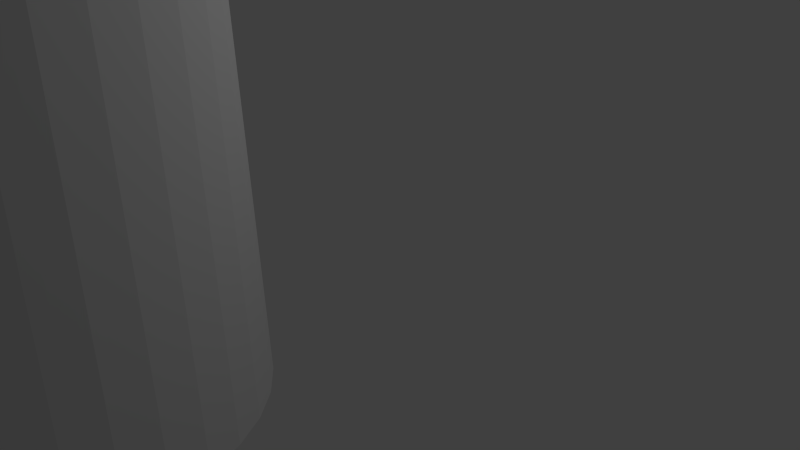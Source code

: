 # Source: aeropuerto_torres.blend  (saved by Blender 2.71.0; exported with 4.5.12 LTS)
import bpy
from mathutils import Matrix  # noqa: F401  (used for matrix-valued properties, if any)

bpy.ops.wm.read_factory_settings(use_empty=True)
scene = bpy.context.scene
scene.name = 'Scene'

# ---- collections
col_collection_1 = bpy.data.collections.new('Collection 1'); scene.collection.children.link(col_collection_1)

# ---- world
world_world = bpy.data.worlds.new('World'); scene.world = world_world
world_world.color = (0.05088, 0.05088, 0.05088)
world_world.use_sun_shadow = False
world_world.sun_shadow_jitter_overblur = 0.0
world_world.cycles.sampling_method = 'MANUAL'
world_world.cycles.sample_map_resolution = 256

# ---- cameras
cam_camera = bpy.data.cameras.new('Camera')
cam_camera.clip_end = 100.0
cam_camera.lens = 35.0
cam_camera.sensor_width = 32.0
cam_camera.sensor_height = 18.0
cam_camera.ortho_scale = 7.314
cam_camera.dof.focus_distance = 0.0
cam_camera.dof.aperture_fstop = 128.0

# ---- lights
light_lamp = bpy.data.lights.new('Lamp', 'POINT')
light_lamp.transmission_factor = 0.0
light_lamp.cutoff_distance = 30.0
light_lamp.energy = 100.0
light_lamp.shadow_buffer_clip_start = 1.001
light_lamp.shadow_soft_size = 0.1
light_lamp.shadow_maximum_resolution = 0.006
light_lamp.use_absolute_resolution = True
light_lamp.cycles.use_multiple_importance_sampling = False

# ---- meshes
me_circle_001 = bpy.data.meshes.new('Circle.001')
me_circle_001.from_pydata([(0.2094, 2.037, -1.537), (-0.102, 2.007, -1.537), (-0.4013, 1.916, -1.537), (-0.6772, 1.768, -1.537), (-0.9191, 1.57, -1.537), (-1.118, 1.328, -1.537), (-1.265, 1.052, -1.537), (-1.356, 0.7526, -1.537), (-1.387, 0.4413, -1.537), (-1.356, 0.13, -1.537), (-1.265, -0.1694, -1.537), (-1.118, -0.4453, -1.537), (-0.9191, -0.6872, -1.537), (-0.6772, -0.8856, -1.537), (-0.4013, -1.033, -1.537), (-0.102, -1.124, -1.537), (0.2094, -1.155, -1.537), (0.5207, -1.124, -1.537), (0.8201, -1.033, -1.537), (1.096, -0.8856, -1.537), (1.338, -0.6872, -1.537), (1.536, -0.4453, -1.537), (1.684, -0.1694, -1.537), (1.775, 0.13, -1.537), (1.805, 0.4413, -1.537), (1.775, 0.7526, -1.537), (1.684, 1.052, -1.537), (1.536, 1.328, -1.537), (1.338, 1.57, -1.537), (1.096, 1.768, -1.537), (0.8201, 1.916, -1.537), (0.5207, 2.007, -1.537)], [], [(1, 2, 3, 4, 5, 6, 7, 8, 9, 10, 11, 12, 13, 14, 15, 16, 17, 18, 19, 20, 21, 22, 23, 24, 25, 26, 27, 28, 29, 30, 31, 0)])
me_circle_001.use_remesh_preserve_volume = False
me_circle_001.use_remesh_preserve_attributes = False
me_circle_001.use_mirror_vertex_groups = False
me_circle_001.update()
me_circle = bpy.data.meshes.new('Circle')
me_circle.from_pydata([(0.8559, 0.7693, -0.09386), (0.8559, 0.44, 8.196), (0.9345, 0.7616, -0.09386), (0.8702, 0.4386, 8.196), (1.01, 0.7387, -0.09386), (0.884, 0.4344, 8.196), (1.08, 0.7015, -0.09386), (0.8967, 0.4276, 8.196), (1.141, 0.6514, -0.09386), (0.9078, 0.4185, 8.196), (1.191, 0.5903, -0.09386), (0.9169, 0.4074, 8.196), (1.228, 0.5207, -0.09386), (0.9237, 0.3947, 8.196), (1.251, 0.4452, -0.09386), (0.9279, 0.3809, 8.196), (1.259, 0.3666, -0.09386), (0.9293, 0.3666, 8.196), (1.251, 0.288, -0.09386), (0.9279, 0.3523, 8.196), (1.228, 0.2125, -0.09386), (0.9237, 0.3385, 8.196), (1.191, 0.1429, -0.09386), (0.9169, 0.3259, 8.196), (1.141, 0.08185, -0.09386), (0.9078, 0.3147, 8.196), (1.08, 0.03177, -0.09386), (0.8967, 0.3056, 8.196), (1.01, -0.005448, -0.09386), (0.884, 0.2988, 8.196), (0.9345, -0.02836, -0.09386), (0.8702, 0.2947, 8.196), (0.8559, -0.0361, -0.09386), (0.8559, 0.2932, 8.196), (0.7774, -0.02836, -0.09386), (0.8416, 0.2947, 8.196), (0.7018, -0.005448, -0.09386), (0.8278, 0.2988, 8.196), (0.6322, 0.03177, -0.09386), (0.8152, 0.3056, 8.196), (0.5712, 0.08185, -0.09386), (0.804, 0.3147, 8.196), (0.5211, 0.1429, -0.09386), (0.7949, 0.3259, 8.196), (0.4839, 0.2125, -0.09386), (0.7881, 0.3385, 8.196), (0.4609, 0.288, -0.09386), (0.784, 0.3523, 8.196), (0.4532, 0.3666, -0.09386), (0.7826, 0.3666, 8.196), (0.4609, 0.4452, -0.09386), (0.784, 0.3809, 8.196), (0.4839, 0.5207, -0.09386), (0.7881, 0.3947, 8.196), (0.5211, 0.5903, -0.09386), (0.7949, 0.4074, 8.196), (0.5712, 0.6514, -0.09386), (0.804, 0.4185, 8.196), (0.6322, 0.7015, -0.09386), (0.8152, 0.4276, 8.196), (0.7018, 0.7387, -0.09386), (0.8278, 0.4344, 8.196), (0.7774, 0.7616, -0.09386), (0.8416, 0.4386, 8.196)], [], [(0, 1, 3, 2), (2, 3, 5, 4), (4, 5, 7, 6), (6, 7, 9, 8), (8, 9, 11, 10), (10, 11, 13, 12), (12, 13, 15, 14), (14, 15, 17, 16), (16, 17, 19, 18), (18, 19, 21, 20), (20, 21, 23, 22), (22, 23, 25, 24), (24, 25, 27, 26), (26, 27, 29, 28), (28, 29, 31, 30), (30, 31, 33, 32), (32, 33, 35, 34), (34, 35, 37, 36), (36, 37, 39, 38), (38, 39, 41, 40), (40, 41, 43, 42), (42, 43, 45, 44), (44, 45, 47, 46), (46, 47, 49, 48), (48, 49, 51, 50), (50, 51, 53, 52), (52, 53, 55, 54), (54, 55, 57, 56), (56, 57, 59, 58), (58, 59, 61, 60), (3, 1, 63, 61, 59, 57, 55, 53, 51, 49, 47, 45, 43, 41, 39, 37, 35, 33, 31, 29, 27, 25, 23, 21, 19, 17, 15, 13, 11, 9, 7, 5), (62, 63, 1, 0), (60, 61, 63, 62), (0, 2, 4, 6, 8, 10, 12, 14, 16, 18, 20, 22, 24, 26, 28, 30, 32, 34, 36, 38, 40, 42, 44, 46, 48, 50, 52, 54, 56, 58, 60, 62)])
me_circle.use_remesh_preserve_volume = False
me_circle.use_remesh_preserve_attributes = False
me_circle.use_mirror_vertex_groups = False
me_circle.update()
me_cylinder = bpy.data.meshes.new('Cylinder')
me_cylinder.from_pydata([(-1.075e-07, 1.905, -1.0), (-8.036e-08, 1.627, 2.379), (0.3717, 1.869, -1.0), (0.1951, 0.9808, 2.784), (0.7292, 1.76, -1.0), (0.3827, 0.9239, 2.784), (1.059, 1.584, -1.0), (0.5556, 0.8315, 2.784), (1.347, 1.347, -1.0), (1.151, 1.151, 2.379), (1.584, 1.059, -1.0), (1.353, 0.9039, 2.379), (1.76, 0.7292, -1.0), (1.503, 0.6226, 2.379), (1.869, 0.3717, -1.0), (1.596, 0.3174, 2.379), (1.905, -1.142e-07, -1.0), (1.627, -5.843e-08, 2.379), (1.869, -0.3717, -1.0), (0.9808, -0.1951, 2.784), (1.76, -0.7292, -1.0), (0.9239, -0.3827, 2.784), (1.584, -1.059, -1.0), (0.8315, -0.5556, 2.784), (1.347, -1.347, -1.0), (1.151, -1.151, 2.379), (1.059, -1.584, -1.0), (0.9039, -1.353, 2.379), (0.7292, -1.76, -1.0), (0.6226, -1.503, 2.379), (0.3717, -1.869, -1.0), (0.3174, -1.596, 2.379), (-7.284e-07, -1.905, -1.0), (-6.105e-07, -1.627, 2.379), (-0.3717, -1.869, -1.0), (-0.1951, -0.9808, 2.784), (-0.7292, -1.76, -1.0), (-0.3827, -0.9239, 2.784), (-1.059, -1.584, -1.0), (-0.5556, -0.8315, 2.784), (-1.347, -1.347, -1.0), (-1.151, -1.151, 2.379), (-1.584, -1.059, -1.0), (-1.353, -0.9039, 2.379), (-1.76, -0.7292, -1.0), (-1.503, -0.6226, 2.379), (-1.869, -0.3717, -1.0), (-1.596, -0.3174, 2.379), (-1.905, 1.582e-06, -1.0), (-1.627, 1.39e-06, 2.379), (-1.869, 0.3717, -1.0), (-0.9808, 0.1951, 2.784), (-1.76, 0.7292, -1.0), (-0.9239, 0.3827, 2.784), (-1.584, 1.059, -1.0), (-0.8315, 0.5556, 2.784), (-1.347, 1.347, -1.0), (-1.151, 1.151, 2.379), (-1.059, 1.584, -1.0), (-0.9039, 1.353, 2.379), (-0.7292, 1.76, -1.0), (-0.6226, 1.503, 2.379), (-0.3717, 1.869, -1.0), (-0.3174, 1.596, 2.379), (-1.528e-07, 2.237, 4.477), (0.2683, 1.349, 4.073), (0.5262, 1.27, 4.073), (0.764, 1.143, 4.073), (1.582, 1.582, 4.477), (1.86, 1.243, 4.477), (2.067, 0.8562, 4.477), (2.194, 0.4365, 4.477), (2.237, -1.863e-07, 4.477), (1.349, -0.2683, 4.073), (1.27, -0.5262, 4.073), (1.143, -0.764, 4.073), (1.582, -1.582, 4.477), (1.243, -1.86, 4.477), (0.8562, -2.067, 4.477), (0.4365, -2.194, 4.477), (-8.818e-07, -2.237, 4.477), (-0.2683, -1.349, 4.073), (-0.5262, -1.27, 4.073), (-0.764, -1.143, 4.073), (-1.582, -1.582, 4.477), (-1.86, -1.243, 4.477), (-2.067, -0.8562, 4.477), (-2.194, -0.4365, 4.477), (-2.237, 1.805e-06, 4.477), (-1.349, 0.2683, 4.073), (-1.27, 0.5262, 4.073), (-1.143, 0.764, 4.073), (-1.582, 1.582, 4.477), (-1.243, 1.86, 4.477), (-0.8562, 2.067, 4.477), (-0.4365, 2.194, 4.477), (-1.045e-07, 1.847, 5.248), (0.3603, 1.811, 5.248), (0.7067, 1.706, 5.248), (1.026, 1.535, 5.248), (1.306, 1.306, 5.248), (1.535, 1.026, 5.248), (1.706, 0.7067, 5.248), (1.811, 0.3603, 5.248), (1.847, -1.076e-07, 5.248), (1.811, -0.3603, 5.248), (1.706, -0.7067, 5.248), (1.535, -1.026, 5.248), (1.306, -1.306, 5.248), (1.026, -1.535, 5.248), (0.7067, -1.706, 5.248), (0.3603, -1.811, 5.248), (-7.062e-07, -1.847, 5.248), (-0.3603, -1.811, 5.248), (-0.7067, -1.706, 5.248), (-1.026, -1.535, 5.248), (-1.306, -1.306, 5.248), (-1.535, -1.026, 5.248), (-1.706, -0.7067, 5.248), (-1.811, -0.3603, 5.248), (-1.847, 1.536e-06, 5.248), (-1.811, 0.3603, 5.248), (-1.706, 0.7067, 5.248), (-1.535, 1.026, 5.248), (-1.306, 1.306, 5.248), (-1.026, 1.535, 5.248), (-0.7067, 1.706, 5.248), (-0.3603, 1.811, 5.248), (-0.01339, 1.245, 4.658), (0.3603, 1.811, 6.565), (0.7067, 1.706, 6.565), (1.026, 1.535, 6.565), (1.306, 1.306, 6.565), (1.535, 1.026, 6.565), (1.155, 0.2903, 4.658), (1.203, 0.1323, 4.658), (1.847, -1.076e-07, 6.565), (1.811, -0.3603, 6.565), (1.706, -0.7067, 6.565), (1.535, -1.026, 6.565), (1.306, -1.306, 6.565), (1.026, -1.535, 6.565), (0.7067, -1.706, 6.565), (0.2151, -1.278, 4.658), (0.05076, -1.294, 4.658), (-0.3603, -1.811, 6.565), (-0.7067, -1.706, 6.565), (-1.026, -1.535, 6.565), (-1.306, -1.306, 6.565), (-1.535, -1.026, 6.565), (-1.291, -0.4777, 4.658), (-1.339, -0.3196, 4.658), (-1.847, 1.536e-06, 6.565), (-1.811, 0.3603, 6.565), (-1.706, 0.7067, 6.565), (-1.535, 1.026, 6.565), (-1.306, 1.306, 6.565), (-1.026, 1.535, 6.565), (-0.7067, 1.706, 6.565), (-0.1777, 1.229, 4.658), (0.2774, 0.07051, 6.011), (0.3446, 0.05013, 6.011), (0.4065, 0.01703, 6.011), (0.4608, -0.02751, 6.011), (0.5054, -0.08178, 6.011), (0.5657, -0.2808, 6.011), (0.5588, -0.3506, 6.011), (0.5385, -0.4178, 6.011), (0.5054, -0.4797, 6.011), (0.4608, -0.534, 6.011), (0.4065, -0.5785, 6.011), (0.3446, -0.6116, 6.011), (-0.1216, -0.632, 6.011), (-0.1888, -0.6116, 6.011), (-0.2507, -0.5785, 6.011), (-0.305, -0.534, 6.011), (-0.3495, -0.4797, 6.011), (-0.4099, -0.2808, 6.011), (-0.403, -0.2109, 6.011), (-0.3826, -0.1437, 6.011), (-0.3495, -0.08178, 6.011), (-0.305, -0.02751, 6.011), (-0.2507, 0.01703, 6.011), (-0.1888, 0.05013, 6.011), (-0.4296, 0.01482, 11.74), (-1.663, 0.01482, 12.43), (-2.438, 0.01482, 12.01), (-1.695, 0.01482, 8.77), (-2.614, 0.007307, 10.76), (-2.911, 0.007307, 10.59), (-2.371, 0.01482, 7.504), (-2.419, 0.01482, 7.022), (-2.868, 0.01057, 6.585), (-2.7, 0.01057, 6.029), (-2.002, 0.01482, 5.649), (-1.695, 0.01482, 5.275), (-1.32, 0.01482, 4.967), (-0.8932, 0.01482, 4.739), (-0.4296, 0.01482, 4.598), (-0.4203, 0.1089, 11.74), (-1.63, 0.3495, 12.43), (-2.39, 0.5007, 12.01), (-1.661, 0.3557, 8.77), (-2.562, 0.5297, 10.76), (-2.854, 0.5877, 10.59), (-2.325, 0.4877, 7.504), (-2.371, 0.497, 7.022), (-2.813, 0.5777, 6.585), (-2.647, 0.5448, 6.029), (-1.963, 0.4157, 5.649), (-1.661, 0.3557, 5.275), (-1.294, 0.2827, 4.967), (-0.875, 0.1993, 4.739), (-0.4203, 0.1089, 4.598), (-0.3929, 0.1993, 11.74), (-0.8212, 0.3767, 11.08), (-1.216, 0.5403, 10.86), (-1.562, 0.6836, 8.77), (-2.41, 1.032, 10.76), (-2.685, 1.146, 10.59), (-2.187, 0.9424, 7.504), (-2.231, 0.9606, 7.022), (-2.647, 1.123, 6.585), (-2.491, 1.058, 6.029), (-1.846, 0.8012, 5.649), (-1.562, 0.6836, 5.275), (-1.216, 0.5403, 4.967), (-0.8212, 0.3767, 4.739), (-0.3929, 0.1993, 4.598), (-0.3483, 0.2827, 11.74), (-1.374, 0.9679, 12.43), (-2.018, 1.399, 12.01), (-1.4, 0.9857, 8.77), (-2.162, 1.495, 10.76), (-2.41, 1.66, 10.59), (-1.963, 1.361, 7.504), (-2.002, 1.388, 7.022), (-2.376, 1.726, 6.674), (-2.238, 1.532, 6.029), (-1.656, 1.156, 5.649), (-1.4, 0.9857, 5.275), (-1.089, 0.7776, 4.967), (-0.7338, 0.5403, 4.739), (-0.3483, 0.2827, 4.598), (-0.2884, 0.3557, 11.74), (-1.161, 1.228, 12.43), (-1.709, 1.776, 12.01), (-1.183, 1.251, 8.77), (-1.829, 1.901, 10.76), (-2.04, 2.111, 10.59), (-1.661, 1.729, 7.504), (-1.695, 1.762, 7.022), (-2.017, 2.066, 6.585), (-1.898, 1.947, 6.029), (-1.4, 1.468, 5.649), (-1.183, 1.251, 5.275), (-0.9183, 0.9857, 4.967), (-0.6162, 0.6836, 4.739), (-0.2884, 0.3557, 4.598), (-0.2153, 0.4157, 11.74), (-0.9005, 1.441, 12.43), (-1.331, 2.086, 12.01), (-0.9183, 1.468, 8.77), (-1.424, 2.234, 10.76), (-1.589, 2.481, 10.57), (-1.294, 2.03, 7.504), (-1.32, 2.07, 7.022), (-1.576, 2.428, 6.585), (-1.483, 2.287, 6.029), (-1.089, 1.723, 5.649), (-0.9183, 1.468, 5.275), (-0.7102, 1.156, 4.967), (-0.4729, 0.8012, 4.739), (-0.2153, 0.4157, 4.598), (-0.1319, 0.4603, 11.74), (-0.3094, 0.8886, 11.08), (-0.4729, 1.283, 10.86), (-0.6162, 1.629, 8.77), (-0.9607, 2.481, 10.76), (-1.075, 2.756, 10.59), (-0.875, 2.254, 7.504), (-0.8932, 2.298, 7.022), (-1.074, 2.696, 6.585), (-1.009, 2.54, 6.029), (-0.7338, 1.913, 5.649), (-0.6162, 1.629, 5.275), (-0.4729, 1.283, 4.967), (-0.3094, 0.8886, 4.739), (-0.1319, 0.4603, 4.598), (-0.04149, 0.4877, 11.74), (-0.2821, 1.697, 12.43), (-0.4333, 2.458, 12.01), (-0.2884, 1.729, 8.77), (-0.4584, 2.633, 10.76), (-0.5165, 2.925, 10.59), (-0.4203, 2.392, 7.504), (-0.4296, 2.439, 7.022), (-0.5285, 2.862, 6.585), (-0.4956, 2.696, 6.029), (-0.3483, 2.03, 5.649), (-0.2884, 1.729, 5.275), (-0.2153, 1.361, 4.967), (-0.1319, 0.9424, 4.739), (-0.04149, 0.4877, 4.598), (0.05257, 0.497, 11.74), (0.05257, 1.73, 12.43), (0.05257, 2.505, 12.01), (0.05257, 1.762, 8.77), (0.06391, 2.685, 10.76), (0.06391, 2.982, 10.59), (0.05257, 2.439, 7.504), (0.05257, 2.486, 7.022), (0.03859, 2.918, 6.585), (0.03859, 2.749, 6.029), (0.05257, 2.07, 5.649), (0.05257, 1.762, 5.275), (0.05257, 1.388, 4.967), (0.05257, 0.9606, 4.739), (0.05257, 0.497, 4.598), (0.1466, 0.4877, 11.74), (0.3873, 1.697, 12.43), (0.5385, 2.458, 12.01), (0.3935, 1.729, 8.77), (0.5863, 2.633, 10.76), (0.6443, 2.925, 10.59), (0.5255, 2.392, 7.504), (0.5347, 2.439, 7.022), (0.6057, 2.862, 6.585), (0.5728, 2.696, 6.029), (0.4535, 2.03, 5.649), (0.3935, 1.729, 5.275), (0.3204, 1.361, 4.967), (0.2371, 0.9424, 4.739), (0.1466, 0.4877, 4.598), (0.2371, 0.4603, 11.74), (0.4145, 0.8886, 11.08), (0.578, 1.283, 10.86), (0.7213, 1.629, 8.77), (1.089, 2.481, 10.76), (1.202, 2.756, 10.59), (0.9802, 2.254, 7.504), (0.9983, 2.298, 7.022), (1.151, 2.696, 6.585), (1.087, 2.54, 6.029), (0.8389, 1.913, 5.649), (0.7213, 1.629, 5.275), (0.578, 1.283, 4.967), (0.4145, 0.8886, 4.739), (0.2371, 0.4603, 4.598), (0.3204, 0.4157, 11.74), (1.006, 1.441, 12.43), (1.436, 2.086, 12.01), (1.023, 1.468, 8.77), (1.551, 2.234, 10.76), (1.717, 2.481, 10.59), (1.399, 2.03, 7.504), (1.426, 2.07, 7.022), (1.654, 2.428, 6.585), (1.56, 2.287, 6.029), (1.194, 1.723, 5.649), (1.023, 1.468, 5.275), (0.8154, 1.156, 4.967), (0.578, 0.8012, 4.739), (0.3204, 0.4157, 4.598), (0.3935, 0.3557, 11.74), (1.266, 1.228, 12.43), (1.814, 1.776, 12.01), (1.288, 1.251, 8.77), (1.957, 1.901, 10.76), (2.168, 2.111, 10.59), (1.767, 1.729, 7.504), (1.8, 1.762, 7.022), (2.094, 2.066, 6.585), (1.975, 1.947, 6.029), (1.506, 1.468, 5.649), (1.288, 1.251, 5.275), (1.023, 0.9857, 4.967), (0.7213, 0.6836, 4.739), (0.3935, 0.3557, 4.598), (0.4535, 0.2827, 11.74), (1.479, 0.9679, 12.43), (2.123, 1.399, 12.01), (1.506, 0.9857, 8.77), (2.29, 1.495, 10.76), (2.538, 1.66, 10.59), (2.068, 1.361, 7.504), (2.107, 1.388, 7.022), (2.456, 1.626, 6.585), (2.315, 1.532, 6.029), (1.761, 1.156, 5.649), (1.506, 0.9857, 5.275), (1.194, 0.7776, 4.967), (0.8389, 0.5402, 4.739), (0.4535, 0.2827, 4.598), (0.498, 0.1993, 11.74), (0.9263, 0.3767, 11.08), (1.321, 0.5403, 10.86), (1.667, 0.6836, 8.77), (2.538, 1.032, 10.76), (2.812, 1.146, 10.59), (2.292, 0.9424, 7.504), (2.336, 0.9606, 7.022), (2.724, 1.123, 6.585), (2.568, 1.058, 6.029), (1.951, 0.8012, 5.649), (1.667, 0.6836, 5.275), (1.321, 0.5402, 4.967), (0.9263, 0.3767, 4.739), (0.498, 0.1993, 4.598), (0.5255, 0.1089, 11.74), (1.735, 0.3495, 12.43), (2.495, 0.5007, 12.01), (1.767, 0.3557, 8.77), (2.69, 0.5297, 10.76), (2.982, 0.5877, 10.59), (2.43, 0.4877, 7.504), (2.476, 0.497, 7.022), (2.89, 0.5777, 6.585), (2.724, 0.5448, 6.029), (2.068, 0.4157, 5.649), (1.767, 0.3557, 5.275), (1.399, 0.2827, 4.967), (0.9802, 0.1993, 4.739), (0.5255, 0.1089, 4.598), (0.5347, 0.01482, 11.74), (1.768, 0.01482, 12.43), (2.543, 0.01482, 12.01), (1.8, 0.01482, 8.77), (2.741, 0.007307, 10.76), (3.039, 0.007307, 10.59), (2.476, 0.01482, 7.504), (2.524, 0.01482, 7.022), (2.946, 0.01057, 6.585), (2.777, 0.01057, 6.029), (2.107, 0.01482, 5.649), (1.8, 0.01482, 5.275), (1.426, 0.01482, 4.967), (0.9983, 0.01482, 4.739), (0.5347, 0.01482, 4.598), (0.5255, -0.07925, 11.74), (1.735, -0.3199, 12.43), (2.495, -0.4711, 12.01), (1.767, -0.3261, 8.77), (2.69, -0.515, 10.76), (2.982, -0.5731, 10.59), (2.43, -0.4581, 7.504), (2.476, -0.4673, 7.022), (2.89, -0.5566, 6.585), (2.724, -0.5237, 6.029), (2.068, -0.3861, 5.649), (1.767, -0.3261, 5.275), (1.399, -0.253, 4.967), (0.9802, -0.1697, 4.739), (0.5255, -0.07925, 4.598), (0.498, -0.1697, 11.74), (0.9263, -0.3471, 11.08), (1.321, -0.5106, 10.86), (1.667, -0.6539, 8.77), (2.538, -1.017, 10.76), (2.812, -1.131, 10.59), (2.292, -0.9128, 7.504), (2.336, -0.9309, 7.022), (2.724, -1.102, 6.585), (2.568, -1.037, 6.029), (1.951, -0.7716, 5.649), (1.667, -0.6539, 5.275), (1.321, -0.5106, 4.967), (0.9263, -0.3471, 4.739), (0.498, -0.1697, 4.598), (0.4535, -0.253, 11.74), (1.479, -0.9383, 12.43), (2.123, -1.369, 12.01), (1.506, -0.9561, 8.77), (2.29, -1.48, 10.76), (2.538, -1.646, 10.59), (2.068, -1.332, 7.504), (2.107, -1.358, 7.022), (2.456, -1.604, 6.585), (2.315, -1.511, 6.029), (1.761, -1.127, 5.649), (1.506, -0.9561, 5.275), (1.194, -0.748, 4.967), (0.8389, -0.5106, 4.739), (0.4535, -0.253, 4.598), (0.3935, -0.3261, 11.74), (1.266, -1.198, 12.43), (1.814, -1.746, 12.01), (1.288, -1.221, 8.77), (1.957, -1.886, 10.76), (2.168, -2.096, 10.59), (1.767, -1.699, 7.504), (1.8, -1.733, 7.022), (2.094, -2.045, 6.585), (1.975, -1.926, 6.029), (1.506, -1.438, 5.649), (1.288, -1.221, 5.275), (1.023, -0.9561, 4.967), (0.7213, -0.6539, 4.739), (0.3935, -0.3261, 4.598), (0.3204, -0.3861, 11.74), (1.006, -1.412, 12.43), (1.436, -2.056, 12.01), (1.023, -1.438, 8.77), (1.551, -2.219, 10.76), (1.717, -2.466, 10.59), (1.399, -2.001, 7.504), (1.426, -2.04, 7.022), (1.654, -2.407, 6.585), (1.56, -2.266, 6.029), (1.194, -1.694, 5.649), (1.023, -1.438, 5.275), (0.8154, -1.127, 4.967), (0.578, -0.7716, 4.739), (0.3204, -0.3861, 4.598), (0.05257, 0.01482, 6.845), (0.2371, -0.4306, 11.74), (0.4145, -0.8589, 11.08), (0.578, -1.254, 10.86), (0.7213, -1.6, 8.77), (1.089, -2.466, 10.76), (1.202, -2.741, 10.59), (0.9802, -2.225, 7.504), (0.9983, -2.268, 7.022), (1.151, -2.675, 6.585), (1.087, -2.519, 6.029), (0.8389, -1.884, 5.649), (0.7213, -1.6, 5.275), (0.578, -1.254, 4.967), (0.4145, -0.8589, 4.739), (0.2371, -0.4306, 4.598), (0.1466, -0.4581, 11.74), (0.3873, -1.668, 12.43), (0.5385, -2.428, 12.01), (0.3935, -1.699, 8.77), (0.5863, -2.619, 10.76), (0.6443, -2.911, 10.59), (0.5255, -2.363, 7.504), (0.5347, -2.409, 7.022), (0.6057, -2.841, 6.585), (0.5728, -2.675, 6.029), (0.4535, -2.001, 5.649), (0.3935, -1.699, 5.275), (0.3204, -1.332, 4.967), (0.2371, -0.9128, 4.739), (0.1466, -0.4581, 4.598), (0.05257, -0.4673, 11.74), (0.05257, -1.701, 12.43), (0.05257, -2.476, 12.01), (0.05257, -1.733, 8.77), (0.0639, -2.67, 10.76), (0.06391, -2.968, 10.59), (0.05257, -2.409, 7.504), (0.05257, -2.457, 7.022), (0.03859, -2.896, 6.585), (0.03859, -2.728, 6.029), (0.05257, -2.04, 5.649), (0.05257, -1.733, 5.275), (0.05257, -1.358, 4.967), (0.05257, -0.9309, 4.739), (0.05257, -0.4673, 4.598), (-0.04149, -0.4581, 11.74), (-0.2821, -1.668, 12.43), (-0.4333, -2.428, 12.01), (-0.2884, -1.699, 8.77), (-0.4584, -2.619, 10.76), (-0.5165, -2.911, 10.59), (-0.4203, -2.363, 7.504), (-0.4296, -2.409, 7.022), (-0.5285, -2.841, 6.585), (-0.4956, -2.675, 6.029), (-0.3483, -2.001, 5.649), (-0.2884, -1.699, 5.275), (-0.2153, -1.332, 4.967), (-0.1319, -0.9128, 4.739), (-0.04149, -0.4581, 4.598), (-0.1319, -0.4306, 11.74), (-0.3094, -0.8589, 11.08), (-0.4729, -1.254, 10.86), (-0.6162, -1.6, 8.77), (-0.9607, -2.466, 10.76), (-1.075, -2.741, 10.59), (-0.875, -2.225, 7.504), (-0.8932, -2.268, 7.022), (-1.074, -2.675, 6.585), (-1.009, -2.519, 6.029), (-0.7338, -1.884, 5.649), (-0.6162, -1.6, 7.569), (-0.4729, -1.254, 7.262), (-0.3094, -0.8589, 7.033), (-0.1319, -0.4306, 6.893), (-0.2153, -0.3861, 11.74), (-0.9005, -1.412, 12.43), (-1.331, -2.056, 12.01), (-0.9183, -1.438, 8.77), (-1.424, -2.219, 10.76), (-1.589, -2.466, 10.59), (-1.294, -2.001, 7.504), (-1.32, -2.04, 7.022), (-1.576, -2.407, 6.585), (-1.483, -2.266, 6.029), (-1.089, -1.694, 5.649), (-0.9183, -1.438, 7.569), (-0.7102, -1.127, 7.262), (-0.4729, -0.7716, 7.033), (-0.2153, -0.3861, 6.893), (-0.2884, -0.3261, 11.74), (-1.161, -1.198, 12.43), (-1.709, -1.746, 12.01), (-1.183, -1.221, 8.77), (-1.829, -1.886, 10.76), (-2.04, -2.096, 10.59), (-1.661, -1.699, 7.504), (-1.695, -1.733, 7.022), (-2.017, -2.045, 6.585), (-1.898, -1.926, 6.029), (-1.4, -1.438, 5.649), (-1.183, -1.221, 5.275), (-0.9183, -0.9561, 4.967), (-0.6162, -0.6539, 4.739), (-0.2884, -0.3261, 4.598), (-0.3483, -0.253, 11.74), (-1.374, -0.9383, 12.43), (-2.018, -1.369, 12.01), (-1.4, -0.9561, 8.77), (-2.162, -1.48, 10.76), (-2.41, -1.646, 10.59), (-1.963, -1.332, 7.504), (-2.002, -1.358, 7.022), (-2.379, -1.604, 6.585), (-2.238, -1.511, 6.029), (-1.656, -1.127, 5.649), (-1.4, -0.9561, 5.275), (-1.089, -0.748, 4.967), (-0.7338, -0.5106, 4.739), (-0.3483, -0.253, 4.598), (0.05257, 0.01482, 11.69), (-0.3929, -0.1697, 11.74), (-0.8212, -0.3471, 11.08), (-1.216, -0.5106, 10.86), (-1.562, -0.6539, 8.77), (-2.41, -1.017, 10.76), (-2.685, -1.131, 10.59), (-2.187, -0.9128, 7.504), (-2.231, -0.9309, 7.022), (-2.647, -1.102, 6.585), (-2.465, -0.8589, 6.031), (-1.846, -0.7716, 5.649), (-1.562, -0.6539, 5.275), (-1.216, -0.5106, 4.967), (-0.8212, -0.3471, 4.739), (-0.3929, -0.1697, 4.598), (-0.4203, -0.07925, 11.74), (-1.63, -0.3199, 12.43), (-2.39, -0.4711, 12.01), (-1.661, -0.3261, 8.77), (-2.562, -0.515, 10.76), (-2.854, -0.5731, 10.59), (-2.325, -0.4581, 7.504), (-2.371, -0.4673, 7.022), (-2.813, -0.5566, 6.585), (-2.718, -0.4957, 6.076), (-1.963, -0.3861, 5.649), (-1.661, -0.3261, 5.275), (-1.294, -0.253, 4.967), (-0.875, -0.1697, 4.739), (-0.4203, -0.07925, 4.598), (-0.1326, 2.118, -6.844), (0.2806, 2.078, -6.844), (0.678, 1.957, -6.844), (1.044, 1.761, -6.844), (1.365, 1.498, -6.844), (1.629, 1.177, -6.844), (1.825, 0.8107, -6.844), (1.945, 0.4133, -6.844), (1.986, -1.519e-07, -6.844), (1.945, -0.4133, -6.844), (1.825, -0.8107, -6.844), (1.629, -1.177, -6.844), (1.365, -1.498, -6.844), (1.044, -1.761, -6.844), (0.678, -1.957, -6.844), (0.2806, -2.078, -6.844), (-0.1326, -2.118, -6.844), (-0.5459, -2.078, -6.844), (-0.9433, -1.957, -6.844), (-1.31, -1.761, -6.844), (-1.631, -1.498, -6.844), (-1.894, -1.177, -6.844), (-2.09, -0.8107, -6.844), (-2.21, -0.4133, -6.844), (-2.251, 1.734e-06, -6.844), (-2.21, 0.4133, -6.844), (-2.09, 0.8107, -6.844), (-1.894, 1.177, -6.844), (-1.631, 1.498, -6.844), (-1.31, 1.761, -6.844), (-0.9433, 1.957, -6.844), (-0.5459, 2.078, -6.844)], [], [(0, 1, 3, 2), (2, 3, 5, 4), (4, 5, 7, 6), (6, 7, 9, 8), (8, 9, 11, 10), (10, 11, 13, 12), (12, 13, 15, 14), (14, 15, 17, 16), (16, 17, 19, 18), (18, 19, 21, 20), (20, 21, 23, 22), (22, 23, 25, 24), (24, 25, 27, 26), (26, 27, 29, 28), (28, 29, 31, 30), (30, 31, 33, 32), (32, 33, 35, 34), (34, 35, 37, 36), (36, 37, 39, 38), (38, 39, 41, 40), (40, 41, 43, 42), (42, 43, 45, 44), (44, 45, 47, 46), (46, 47, 49, 48), (48, 49, 51, 50), (50, 51, 53, 52), (52, 53, 55, 54), (54, 55, 57, 56), (56, 57, 59, 58), (58, 59, 61, 60), (61, 59, 93, 94), (62, 63, 1, 0), (60, 61, 63, 62), (56, 58, 695, 694), (94, 93, 125, 126), (53, 51, 89, 90), (45, 43, 85, 86), (37, 35, 81, 82), (21, 19, 73, 74), (5, 3, 65, 66), (3, 1, 64, 65), (29, 27, 77, 78), (13, 11, 69, 70), (59, 57, 92, 93), (51, 49, 88, 89), (43, 41, 84, 85), (35, 33, 80, 81), (11, 9, 68, 69), (19, 17, 72, 73), (27, 25, 76, 77), (1, 63, 95, 64), (57, 55, 91, 92), (49, 47, 87, 88), (41, 39, 83, 84), (25, 23, 75, 76), (9, 7, 67, 68), (33, 31, 79, 80), (17, 15, 71, 72), (63, 61, 94, 95), (55, 53, 90, 91), (47, 45, 86, 87), (39, 37, 82, 83), (31, 29, 78, 79), (15, 13, 70, 71), (23, 21, 74, 75), (7, 5, 66, 67), (126, 125, 157, 158), (90, 89, 121, 122), (86, 85, 117, 118), (82, 81, 113, 114), (78, 77, 109, 110), (74, 73, 105, 106), (70, 69, 101, 102), (66, 65, 97, 98), (95, 94, 126, 127), (91, 90, 122, 123), (87, 86, 118, 119), (83, 82, 114, 115), (79, 78, 110, 111), (75, 74, 106, 107), (71, 70, 102, 103), (67, 66, 98, 99), (64, 95, 127, 96), (92, 91, 123, 124), (88, 87, 119, 120), (84, 83, 115, 116), (68, 67, 99, 100), (80, 79, 111, 112), (76, 75, 107, 108), (72, 71, 103, 104), (93, 92, 124, 125), (89, 88, 120, 121), (85, 84, 116, 117), (81, 80, 112, 113), (73, 72, 104, 105), (69, 68, 100, 101), (65, 64, 96, 97), (77, 76, 108, 109), (129, 128, 159, 158, 157, 156, 155, 154, 153, 152, 151, 150, 149, 148, 147, 146, 145, 144, 143, 142, 141, 140, 139, 138, 137, 136, 135, 134, 133, 132, 131, 130), (122, 121, 153, 154), (118, 117, 149, 150), (114, 113, 145, 146), (106, 105, 137, 138), (102, 101, 133, 134), (98, 97, 129, 130), (110, 109, 141, 142), (127, 126, 158, 159), (123, 122, 154, 155), (119, 118, 150, 151), (115, 114, 146, 147), (111, 110, 142, 143), (107, 106, 138, 139), (103, 102, 134, 135), (99, 98, 130, 131), (96, 127, 159, 128), (124, 123, 155, 156), (120, 119, 151, 152), (116, 115, 147, 148), (112, 111, 143, 144), (108, 107, 139, 140), (104, 103, 135, 136), (100, 99, 131, 132), (125, 124, 156, 157), (121, 120, 152, 153), (117, 116, 148, 149), (113, 112, 144, 145), (101, 100, 132, 133), (97, 96, 128, 129), (109, 108, 140, 141), (105, 104, 136, 137), (157, 158, 183, 182), (146, 145, 172, 173), (142, 141, 170, 171), (138, 137, 166, 167), (154, 153, 178, 179), (130, 129, 160, 161), (155, 154, 179, 180), (131, 130, 161, 162), (147, 146, 173, 174), (139, 138, 167, 168), (156, 155, 180, 181), (132, 131, 162, 163), (148, 147, 174, 175), (140, 139, 168, 169), (157, 156, 181, 182), (141, 140, 169, 170), (137, 136, 165, 166), (133, 132, 163, 164), (153, 152, 177, 178), (149, 148, 175, 176), (193, 192, 207, 208), (189, 188, 203, 204), (185, 184, 199, 200), (197, 196, 211, 212), (198, 197, 212, 213), (194, 193, 208, 209), (190, 189, 204, 205), (186, 185, 200, 201), (195, 194, 209, 210), (191, 190, 205, 206), (187, 186, 201, 202), (188, 187, 202, 203), (196, 195, 210, 211), (192, 191, 206, 207), (212, 211, 226, 227), (208, 207, 222, 223), (204, 203, 218, 219), (200, 199, 214, 215), (213, 212, 227, 228), (209, 208, 223, 224), (205, 204, 219, 220), (201, 200, 215, 216), (202, 201, 216, 217), (210, 209, 224, 225), (206, 205, 220, 221), (207, 206, 221, 222), (203, 202, 217, 218), (211, 210, 225, 226), (226, 225, 240, 241), (222, 221, 236, 237), (218, 217, 232, 233), (219, 218, 233, 234), (215, 214, 229, 230), (227, 226, 241, 242), (223, 222, 237, 238), (224, 223, 238, 239), (220, 219, 234, 235), (216, 215, 230, 231), (228, 227, 242, 243), (225, 224, 239, 240), (221, 220, 235, 236), (217, 216, 231, 232), (236, 235, 250, 251), (232, 231, 246, 247), (240, 239, 254, 255), (241, 240, 255, 256), (237, 236, 251, 252), (233, 232, 247, 248), (242, 241, 256, 257), (238, 237, 252, 253), (234, 233, 248, 249), (230, 229, 244, 245), (231, 230, 245, 246), (243, 242, 257, 258), (239, 238, 253, 254), (235, 234, 249, 250), (258, 257, 272, 273), (254, 253, 268, 269), (250, 249, 264, 265), (246, 245, 260, 261), (255, 254, 269, 270), (251, 250, 265, 266), (247, 246, 261, 262), (248, 247, 262, 263), (256, 255, 270, 271), (252, 251, 266, 267), (253, 252, 267, 268), (249, 248, 263, 264), (245, 244, 259, 260), (257, 256, 271, 272), (260, 259, 274, 275), (272, 271, 286, 287), (268, 267, 282, 283), (264, 263, 278, 279), (265, 264, 279, 280), (261, 260, 275, 276), (273, 272, 287, 288), (269, 268, 283, 284), (270, 269, 284, 285), (266, 265, 280, 281), (262, 261, 276, 277), (271, 270, 285, 286), (267, 266, 281, 282), (263, 262, 277, 278), (282, 281, 296, 297), (278, 277, 292, 293), (286, 285, 300, 301), (287, 286, 301, 302), (283, 282, 297, 298), (279, 278, 293, 294), (275, 274, 289, 290), (288, 287, 302, 303), (284, 283, 298, 299), (280, 279, 294, 295), (276, 275, 290, 291), (277, 276, 291, 292), (285, 284, 299, 300), (281, 280, 295, 296), (300, 299, 314, 315), (296, 295, 310, 311), (292, 291, 306, 307), (301, 300, 315, 316), (297, 296, 311, 312), (293, 292, 307, 308), (294, 293, 308, 309), (290, 289, 304, 305), (302, 301, 316, 317), (298, 297, 312, 313), (299, 298, 313, 314), (295, 294, 309, 310), (291, 290, 305, 306), (303, 302, 317, 318), (306, 305, 320, 321), (318, 317, 332, 333), (314, 313, 328, 329), (310, 309, 324, 325), (311, 310, 325, 326), (307, 306, 321, 322), (315, 314, 329, 330), (316, 315, 330, 331), (312, 311, 326, 327), (308, 307, 322, 323), (317, 316, 331, 332), (313, 312, 327, 328), (309, 308, 323, 324), (305, 304, 319, 320), (328, 327, 342, 343), (324, 323, 338, 339), (320, 319, 334, 335), (332, 331, 346, 347), (333, 332, 347, 348), (329, 328, 343, 344), (325, 324, 339, 340), (321, 320, 335, 336), (330, 329, 344, 345), (326, 325, 340, 341), (322, 321, 336, 337), (323, 322, 337, 338), (331, 330, 345, 346), (327, 326, 341, 342), (346, 345, 360, 361), (342, 341, 356, 357), (338, 337, 352, 353), (335, 334, 349, 350), (347, 346, 361, 362), (343, 342, 357, 358), (339, 338, 353, 354), (340, 339, 354, 355), (336, 335, 350, 351), (348, 347, 362, 363), (344, 343, 358, 359), (345, 344, 359, 360), (341, 340, 355, 356), (337, 336, 351, 352), (352, 351, 366, 367), (360, 359, 374, 375), (356, 355, 370, 371), (357, 356, 371, 372), (353, 352, 367, 368), (361, 360, 375, 376), (362, 361, 376, 377), (358, 357, 372, 373), (354, 353, 368, 369), (350, 349, 364, 365), (363, 362, 377, 378), (359, 358, 373, 374), (355, 354, 369, 370), (351, 350, 365, 366), (374, 373, 388, 389), (370, 369, 384, 385), (366, 365, 380, 381), (378, 377, 392, 393), (375, 374, 389, 390), (371, 370, 385, 386), (367, 366, 381, 382), (376, 375, 390, 391), (372, 371, 386, 387), (368, 367, 382, 383), (369, 368, 383, 384), (365, 364, 379, 380), (377, 376, 391, 392), (373, 372, 387, 388), (392, 391, 406, 407), (388, 387, 402, 403), (384, 383, 398, 399), (380, 379, 394, 395), (381, 380, 395, 396), (393, 392, 407, 408), (389, 388, 403, 404), (385, 384, 399, 400), (386, 385, 400, 401), (382, 381, 396, 397), (390, 389, 404, 405), (391, 390, 405, 406), (387, 386, 401, 402), (383, 382, 397, 398), (398, 397, 412, 413), (406, 405, 420, 421), (402, 401, 416, 417), (403, 402, 417, 418), (399, 398, 413, 414), (395, 394, 409, 410), (407, 406, 421, 422), (408, 407, 422, 423), (404, 403, 418, 419), (400, 399, 414, 415), (396, 395, 410, 411), (405, 404, 419, 420), (401, 400, 415, 416), (397, 396, 411, 412), (420, 419, 434, 435), (416, 415, 430, 431), (412, 411, 426, 427), (421, 420, 435, 436), (417, 416, 431, 432), (413, 412, 427, 428), (410, 409, 424, 425), (422, 421, 436, 437), (418, 417, 432, 433), (414, 413, 428, 429), (415, 414, 429, 430), (411, 410, 425, 426), (423, 422, 437, 438), (419, 418, 433, 434), (438, 437, 452, 453), (434, 433, 448, 449), (430, 429, 444, 445), (426, 425, 440, 441), (427, 426, 441, 442), (435, 434, 449, 450), (431, 430, 445, 446), (432, 431, 446, 447), (428, 427, 442, 443), (436, 435, 450, 451), (437, 436, 451, 452), (433, 432, 447, 448), (429, 428, 443, 444), (425, 424, 439, 440), (444, 443, 458, 459), (440, 439, 454, 455), (452, 451, 466, 467), (448, 447, 462, 463), (449, 448, 463, 464), (445, 444, 459, 460), (441, 440, 455, 456), (453, 452, 467, 468), (450, 449, 464, 465), (446, 445, 460, 461), (442, 441, 456, 457), (451, 450, 465, 466), (447, 446, 461, 462), (443, 442, 457, 458), (466, 465, 480, 481), (462, 461, 476, 477), (458, 457, 472, 473), (467, 466, 481, 482), (463, 462, 477, 478), (459, 458, 473, 474), (455, 454, 469, 470), (456, 455, 470, 471), (468, 467, 482, 483), (464, 463, 478, 479), (460, 459, 474, 475), (461, 460, 475, 476), (457, 456, 471, 472), (465, 464, 479, 480), (480, 479, 494, 495), (476, 475, 490, 491), (472, 471, 486, 487), (473, 472, 487, 488), (481, 480, 495, 496), (477, 476, 491, 492), (478, 477, 492, 493), (474, 473, 488, 489), (470, 469, 484, 485), (482, 481, 496, 497), (483, 482, 497, 498), (479, 478, 493, 494), (475, 474, 489, 490), (471, 470, 485, 486), (490, 489, 504, 505), (486, 485, 500, 501), (498, 497, 512, 513), (494, 493, 508, 509), (495, 494, 509, 510), (491, 490, 505, 506), (487, 486, 501, 502), (496, 495, 510, 511), (492, 491, 506, 507), (488, 487, 502, 503), (485, 484, 499, 500), (497, 496, 511, 512), (493, 492, 507, 508), (489, 488, 503, 504), (512, 511, 527, 528), (508, 507, 523, 524), (504, 503, 519, 520), (500, 499, 515, 516), (513, 512, 528, 529), (509, 508, 524, 525), (505, 504, 520, 521), (501, 500, 516, 517), (502, 501, 517, 518), (510, 509, 525, 526), (506, 505, 521, 522), (507, 506, 522, 523), (503, 502, 518, 519), (511, 510, 526, 527), (527, 526, 541, 542), (523, 522, 537, 538), (519, 518, 533, 534), (520, 519, 534, 535), (516, 515, 530, 531), (528, 527, 542, 543), (524, 523, 538, 539), (525, 524, 539, 540), (521, 520, 535, 536), (517, 516, 531, 532), (529, 528, 543, 544), (526, 525, 540, 541), (522, 521, 536, 537), (518, 517, 532, 533), (537, 536, 551, 552), (533, 532, 547, 548), (541, 540, 555, 556), (542, 541, 556, 557), (538, 537, 552, 553), (534, 533, 548, 549), (543, 542, 557, 558), (539, 538, 553, 554), (535, 534, 549, 550), (531, 530, 545, 546), (532, 531, 546, 547), (544, 543, 558, 559), (540, 539, 554, 555), (536, 535, 550, 551), (559, 558, 573, 574), (555, 554, 569, 570), (551, 550, 565, 566), (547, 546, 561, 562), (556, 555, 570, 571), (552, 551, 566, 567), (548, 547, 562, 563), (549, 548, 563, 564), (557, 556, 571, 572), (553, 552, 567, 568), (554, 553, 568, 569), (550, 549, 564, 565), (546, 545, 560, 561), (558, 557, 572, 573), (561, 560, 575, 576), (573, 572, 587, 588), (569, 568, 583, 584), (565, 564, 579, 580), (566, 565, 580, 581), (562, 561, 576, 577), (574, 573, 588, 589), (570, 569, 584, 585), (571, 570, 585, 586), (567, 566, 581, 582), (563, 562, 577, 578), (572, 571, 586, 587), (568, 567, 582, 583), (564, 563, 578, 579), (583, 582, 597, 598), (579, 578, 593, 594), (587, 586, 601, 602), (588, 587, 602, 603), (584, 583, 598, 599), (580, 579, 594, 595), (576, 575, 590, 591), (589, 588, 603, 604), (585, 584, 599, 600), (581, 580, 595, 596), (577, 576, 591, 592), (578, 577, 592, 593), (586, 585, 600, 601), (582, 581, 596, 597), (601, 600, 615, 616), (597, 596, 611, 612), (593, 592, 607, 608), (602, 601, 616, 617), (598, 597, 612, 613), (594, 593, 608, 609), (595, 594, 609, 610), (591, 590, 605, 606), (603, 602, 617, 618), (599, 598, 613, 614), (600, 599, 614, 615), (596, 595, 610, 611), (592, 591, 606, 607), (604, 603, 618, 619), (607, 606, 621, 622), (619, 618, 633, 634), (615, 614, 629, 630), (611, 610, 625, 626), (612, 611, 626, 627), (608, 607, 622, 623), (616, 615, 630, 631), (617, 616, 631, 632), (613, 612, 627, 628), (609, 608, 623, 624), (618, 617, 632, 633), (614, 613, 628, 629), (610, 609, 624, 625), (606, 605, 620, 621), (629, 628, 644, 645), (625, 624, 640, 641), (621, 620, 636, 637), (633, 632, 648, 649), (634, 633, 649, 650), (630, 629, 645, 646), (626, 625, 641, 642), (622, 621, 637, 638), (631, 630, 646, 647), (627, 626, 642, 643), (623, 622, 638, 639), (624, 623, 639, 640), (632, 631, 647, 648), (628, 627, 643, 644), (648, 647, 662, 663), (644, 643, 658, 659), (640, 639, 654, 655), (637, 636, 651, 652), (649, 648, 663, 664), (645, 644, 659, 660), (641, 640, 655, 656), (642, 641, 656, 657), (638, 637, 652, 653), (650, 649, 664, 665), (646, 645, 660, 661), (647, 646, 661, 662), (643, 642, 657, 658), (639, 638, 653, 654), (514, 198, 213), (184, 635, 199), (514, 213, 228), (199, 635, 214), (214, 635, 229), (514, 228, 243), (514, 243, 258), (229, 635, 244), (514, 258, 273), (244, 635, 259), (514, 273, 288), (259, 635, 274), (274, 635, 289), (514, 288, 303), (514, 303, 318), (289, 635, 304), (514, 318, 333), (304, 635, 319), (514, 333, 348), (319, 635, 334), (334, 635, 349), (514, 348, 363), (514, 363, 378), (349, 635, 364), (514, 378, 393), (364, 635, 379), (514, 393, 408), (379, 635, 394), (394, 635, 409), (514, 408, 423), (514, 423, 438), (409, 635, 424), (514, 438, 453), (424, 635, 439), (514, 453, 468), (439, 635, 454), (454, 635, 469), (514, 468, 483), (514, 483, 498), (469, 635, 484), (514, 498, 513), (484, 635, 499), (514, 513, 529), (499, 635, 515), (515, 635, 530), (514, 529, 544), (514, 544, 559), (530, 635, 545), (514, 559, 574), (545, 635, 560), (514, 574, 589), (560, 635, 575), (575, 635, 590), (514, 589, 604), (514, 604, 619), (590, 635, 605), (514, 619, 634), (605, 635, 620), (514, 634, 650), (620, 635, 636), (636, 635, 651), (514, 650, 665), (654, 653, 186, 187), (514, 665, 198), (662, 661, 194, 195), (658, 657, 190, 191), (659, 658, 191, 192), (655, 654, 187, 188), (651, 635, 184), (663, 662, 195, 196), (664, 663, 196, 197), (660, 659, 192, 193), (656, 655, 188, 189), (652, 651, 184, 185), (665, 664, 197, 198), (661, 660, 193, 194), (657, 656, 189, 190), (653, 652, 185, 186), (666, 667, 668, 669, 670, 671, 672, 673, 674, 675, 676, 677, 678, 679, 680, 681, 682, 683, 684, 685, 686, 687, 688, 689, 690, 691, 692, 693, 694, 695, 696, 697), (48, 50, 691, 690), (40, 42, 687, 686), (32, 34, 683, 682), (16, 18, 675, 674), (24, 26, 679, 678), (8, 10, 671, 670), (62, 0, 666, 697), (54, 56, 694, 693), (46, 48, 690, 689), (38, 40, 686, 685), (22, 24, 678, 677), (6, 8, 670, 669), (30, 32, 682, 681), (14, 16, 674, 673), (60, 62, 697, 696), (52, 54, 693, 692), (44, 46, 689, 688), (36, 38, 685, 684), (12, 14, 673, 672), (20, 22, 677, 676), (4, 6, 669, 668), (28, 30, 681, 680), (58, 60, 696, 695), (50, 52, 692, 691), (42, 44, 688, 687), (34, 36, 684, 683), (2, 4, 668, 667), (0, 2, 667, 666), (26, 28, 680, 679), (10, 12, 672, 671), (18, 20, 676, 675)])
me_cylinder.use_remesh_preserve_volume = False
me_cylinder.use_remesh_preserve_attributes = False
me_cylinder.use_mirror_vertex_groups = False
me_cylinder.update()

# ---- objects
ob_circle_001 = bpy.data.objects.new('Circle.001', me_circle_001)
ob_circle = bpy.data.objects.new('Circle', me_circle)
ob_cylinder = bpy.data.objects.new('Cylinder', me_cylinder)
ob_lamp = bpy.data.objects.new('Lamp', light_lamp)
ob_camera = bpy.data.objects.new('Camera', cam_camera)

# ---- transforms, parenting, visibility, modifiers, constraints
ob_circle_001.location = (-0.5877, -5.137, 20.54)
ob_circle_001.scale = (2.483, 2.483, 2.483)
ob_circle_001.lineart.crease_threshold = 0.0
ob_circle.location = (-1.254, -4.42, 18.54)
ob_circle.scale = (1.326, 1.326, 1.326)
ob_circle.lineart.crease_threshold = 0.0
ob_cylinder.location = (-0.1478, -4.009, 6.65)
ob_cylinder.lineart.crease_threshold = 0.0
ob_lamp.location = (4.076, 1.005, 5.904)
ob_lamp.rotation_euler = (0.6503, 0.05522, 1.866)
ob_lamp.lock_rotations_4d = False
ob_lamp.empty_display_type = 'ARROWS'
ob_lamp.color = (0.0, 0.0, 0.0, 0.0)
ob_lamp.lineart.crease_threshold = 0.0
ob_camera.location = (7.481, -6.508, 5.344)
ob_camera.rotation_euler = (1.109, 0.01082, 0.8149)
ob_camera.lock_rotations_4d = False
ob_camera.empty_display_type = 'ARROWS'
ob_camera.color = (0.0, 0.0, 0.0, 0.0)
ob_camera.display_type = 'WIRE'
ob_camera.lineart.crease_threshold = 0.0

# ---- collection membership
col_collection_1.objects.link(ob_circle_001)
col_collection_1.objects.link(ob_circle)
col_collection_1.objects.link(ob_cylinder)
col_collection_1.objects.link(ob_lamp)
col_collection_1.objects.link(ob_camera)

# ---- scene / render settings (as saved in the file)
scene.camera = ob_camera
scene.frame_start = 1; scene.frame_end = 250; scene.frame_set(1)
scene.render.engine = 'BLENDER_EEVEE_NEXT'
scene.render.resolution_percentage = 50
scene.render.dither_intensity = 0.0
scene.cycles.use_denoising = False
scene.cycles.samples = 10
scene.cycles.sampling_pattern = 'TABULATED_SOBOL'
scene.cycles.light_sampling_threshold = 0.0
scene.cycles.use_adaptive_sampling = False
scene.cycles.use_light_tree = False
scene.cycles.blur_glossy = 0.0
scene.cycles.volume_bounces = 1
scene.cycles.pixel_filter_type = 'GAUSSIAN'
scene.cycles.sample_clamp_indirect = 0.0
scene.view_settings.view_transform = 'Standard'
bpy.context.view_layer.update()
